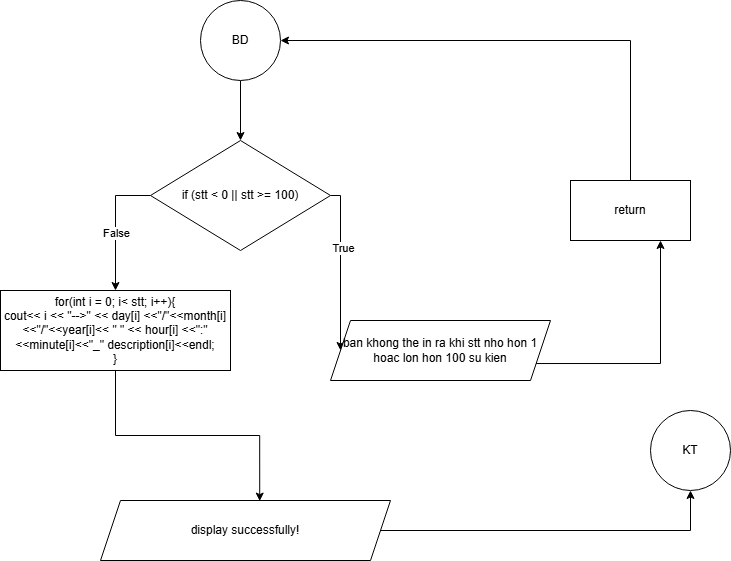

The diagram above was exported from draw.io. Its source (the exported page's mxGraphModel, read from the mxfile embedded in the PNG):
<mxGraphModel dx="998" dy="619" grid="1" gridSize="10" guides="1" tooltips="1" connect="1" arrows="1" fold="1" page="1" pageScale="1" pageWidth="850" pageHeight="1100" math="0" shadow="0">
  <root>
    <mxCell id="0" />
    <mxCell id="1" parent="0" />
    <mxCell id="vfocbJcQ9lmDcmQny52H-7" edge="1" parent="1" source="vfocbJcQ9lmDcmQny52H-1" style="edgeStyle=orthogonalEdgeStyle;rounded=0;orthogonalLoop=1;jettySize=auto;html=1;" target="vfocbJcQ9lmDcmQny52H-5" value="">
      <mxGeometry relative="1" as="geometry" />
    </mxCell>
    <mxCell id="vfocbJcQ9lmDcmQny52H-1" parent="1" style="ellipse;whiteSpace=wrap;html=1;aspect=fixed;" value="BD" vertex="1">
      <mxGeometry height="80" width="80" x="310" y="50" as="geometry" />
    </mxCell>
    <mxCell id="vfocbJcQ9lmDcmQny52H-2" parent="1" style="rounded=0;whiteSpace=wrap;html=1;" value="for(int i = 0; i&amp;lt; stt; i++){&lt;div&gt;cout&amp;lt;&amp;lt; i &amp;lt;&amp;lt; &quot;--&amp;gt;&quot; &amp;lt;&amp;lt; day[i] &amp;lt;&amp;lt;&quot;/&quot;&amp;lt;&amp;lt;month[i]&amp;lt;&amp;lt;&quot;/&quot;&amp;lt;&amp;lt;year[i]&amp;lt;&amp;lt; &quot; &quot; &amp;lt;&amp;lt; hour[i] &amp;lt;&amp;lt;&quot;:&quot;&amp;lt;&amp;lt;minute[i]&amp;lt;&amp;lt;&quot;_&quot; description[i]&amp;lt;&amp;lt;endl;&lt;/div&gt;&lt;div&gt;}&lt;/div&gt;" vertex="1">
      <mxGeometry height="80" width="230" x="110" y="340" as="geometry" />
    </mxCell>
    <mxCell id="vfocbJcQ9lmDcmQny52H-5" parent="1" style="rhombus;whiteSpace=wrap;html=1;" value="if (stt &amp;lt; 0 || stt &amp;gt;= 100)" vertex="1">
      <mxGeometry height="110" width="180" x="260" y="190" as="geometry" />
    </mxCell>
    <mxCell id="vfocbJcQ9lmDcmQny52H-8" edge="1" parent="1" source="vfocbJcQ9lmDcmQny52H-5" style="endArrow=classic;html=1;rounded=0;exitX=0;exitY=0.5;exitDx=0;exitDy=0;entryX=0.5;entryY=0;entryDx=0;entryDy=0;edgeStyle=orthogonalEdgeStyle;" target="vfocbJcQ9lmDcmQny52H-2" value="">
      <mxGeometry height="50" relative="1" width="50" as="geometry">
        <mxPoint x="140" y="240" as="sourcePoint" />
        <mxPoint x="190" y="190" as="targetPoint" />
      </mxGeometry>
    </mxCell>
    <mxCell id="vfocbJcQ9lmDcmQny52H-11" connectable="0" parent="vfocbJcQ9lmDcmQny52H-8" style="edgeLabel;html=1;align=center;verticalAlign=middle;resizable=0;points=[];" value="False" vertex="1">
      <mxGeometry relative="1" x="0.1077" as="geometry">
        <mxPoint as="offset" />
      </mxGeometry>
    </mxCell>
    <mxCell id="vfocbJcQ9lmDcmQny52H-9" parent="1" style="shape=parallelogram;perimeter=parallelogramPerimeter;whiteSpace=wrap;html=1;fixedSize=1;" value="display successfully!" vertex="1">
      <mxGeometry height="60" width="290" x="210" y="550" as="geometry" />
    </mxCell>
    <mxCell id="vfocbJcQ9lmDcmQny52H-10" edge="1" parent="1" source="vfocbJcQ9lmDcmQny52H-2" style="endArrow=classic;html=1;rounded=0;exitX=0.5;exitY=1;exitDx=0;exitDy=0;entryX=0.549;entryY=0.01;entryDx=0;entryDy=0;entryPerimeter=0;edgeStyle=orthogonalEdgeStyle;" target="vfocbJcQ9lmDcmQny52H-9" value="">
      <mxGeometry height="50" relative="1" width="50" as="geometry">
        <mxPoint x="370" y="450" as="sourcePoint" />
        <mxPoint x="420" y="400" as="targetPoint" />
      </mxGeometry>
    </mxCell>
    <mxCell id="vfocbJcQ9lmDcmQny52H-12" parent="1" style="ellipse;whiteSpace=wrap;html=1;aspect=fixed;" value="KT" vertex="1">
      <mxGeometry height="80" width="80" x="760" y="460" as="geometry" />
    </mxCell>
    <mxCell id="vfocbJcQ9lmDcmQny52H-13" edge="1" parent="1" source="vfocbJcQ9lmDcmQny52H-5" style="endArrow=classic;html=1;rounded=0;exitX=1;exitY=0.5;exitDx=0;exitDy=0;edgeStyle=orthogonalEdgeStyle;entryX=0;entryY=0.5;entryDx=0;entryDy=0;" target="vfocbJcQ9lmDcmQny52H-18" value="">
      <mxGeometry height="50" relative="1" width="50" as="geometry">
        <mxPoint x="550" y="270" as="sourcePoint" />
        <mxPoint x="660" y="300" as="targetPoint" />
      </mxGeometry>
    </mxCell>
    <mxCell id="vfocbJcQ9lmDcmQny52H-15" connectable="0" parent="vfocbJcQ9lmDcmQny52H-13" style="edgeLabel;html=1;align=center;verticalAlign=middle;resizable=0;points=[];" value="True" vertex="1">
      <mxGeometry relative="1" x="-0.2457" y="2" as="geometry">
        <mxPoint as="offset" />
      </mxGeometry>
    </mxCell>
    <mxCell id="vfocbJcQ9lmDcmQny52H-14" edge="1" parent="1" source="vfocbJcQ9lmDcmQny52H-9" style="endArrow=classic;html=1;rounded=0;exitX=1;exitY=0.5;exitDx=0;exitDy=0;entryX=0.5;entryY=1;entryDx=0;entryDy=0;edgeStyle=orthogonalEdgeStyle;" target="vfocbJcQ9lmDcmQny52H-12" value="">
      <mxGeometry height="50" relative="1" width="50" as="geometry">
        <mxPoint x="560" y="530" as="sourcePoint" />
        <mxPoint x="610" y="480" as="targetPoint" />
      </mxGeometry>
    </mxCell>
    <mxCell id="vfocbJcQ9lmDcmQny52H-18" parent="1" style="shape=parallelogram;perimeter=parallelogramPerimeter;whiteSpace=wrap;html=1;fixedSize=1;" value="ban khong the in ra khi stt nho hon 1 hoac lon hon 100 su kien" vertex="1">
      <mxGeometry height="60" width="220" x="440" y="370" as="geometry" />
    </mxCell>
    <mxCell id="vfocbJcQ9lmDcmQny52H-19" parent="1" style="rounded=0;whiteSpace=wrap;html=1;" value="return" vertex="1">
      <mxGeometry height="60" width="120" x="680" y="230" as="geometry" />
    </mxCell>
    <mxCell id="vfocbJcQ9lmDcmQny52H-20" edge="1" parent="1" source="vfocbJcQ9lmDcmQny52H-18" style="endArrow=classic;html=1;rounded=0;entryX=0.75;entryY=1;entryDx=0;entryDy=0;edgeStyle=orthogonalEdgeStyle;exitX=1;exitY=0.75;exitDx=0;exitDy=0;" target="vfocbJcQ9lmDcmQny52H-19" value="">
      <mxGeometry height="50" relative="1" width="50" as="geometry">
        <mxPoint x="665" y="410" as="sourcePoint" />
        <mxPoint x="755" y="310" as="targetPoint" />
      </mxGeometry>
    </mxCell>
    <mxCell id="vfocbJcQ9lmDcmQny52H-21" edge="1" parent="1" source="vfocbJcQ9lmDcmQny52H-19" style="endArrow=classic;html=1;rounded=0;exitX=0.5;exitY=0;exitDx=0;exitDy=0;entryX=1;entryY=0.5;entryDx=0;entryDy=0;edgeStyle=orthogonalEdgeStyle;" target="vfocbJcQ9lmDcmQny52H-1" value="">
      <mxGeometry height="50" relative="1" width="50" as="geometry">
        <mxPoint x="590" y="210" as="sourcePoint" />
        <mxPoint x="640" y="160" as="targetPoint" />
      </mxGeometry>
    </mxCell>
  </root>
</mxGraphModel>